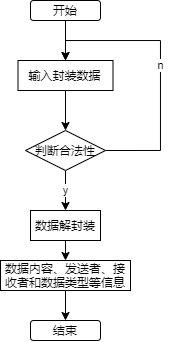

The diagram above was exported from draw.io. Its source (the exported page's mxGraphModel, read from the mxfile embedded in the PNG):
<mxGraphModel dx="637" dy="507" grid="1" gridSize="10" guides="1" tooltips="1" connect="1" arrows="1" fold="1" page="1" pageScale="1" pageWidth="827" pageHeight="583" math="0" shadow="0">
  <root>
    <mxCell id="0" />
    <mxCell id="1" parent="0" />
    <mxCell id="2" style="edgeStyle=orthogonalEdgeStyle;rounded=0;orthogonalLoop=1;jettySize=auto;html=1;exitX=0.5;exitY=1;exitDx=0;exitDy=0;entryX=0.5;entryY=0;entryDx=0;entryDy=0;" edge="1" parent="1" source="3" target="6">
      <mxGeometry relative="1" as="geometry" />
    </mxCell>
    <mxCell id="3" value="开始" style="rounded=1;whiteSpace=wrap;html=1;" vertex="1" parent="1">
      <mxGeometry x="260" y="70" width="70" height="20" as="geometry" />
    </mxCell>
    <mxCell id="4" value="结束" style="rounded=1;whiteSpace=wrap;html=1;" vertex="1" parent="1">
      <mxGeometry x="260" y="390" width="70" height="20" as="geometry" />
    </mxCell>
    <mxCell id="5" style="edgeStyle=orthogonalEdgeStyle;rounded=0;orthogonalLoop=1;jettySize=auto;html=1;exitX=0.5;exitY=1;exitDx=0;exitDy=0;entryX=0.5;entryY=0;entryDx=0;entryDy=0;" edge="1" parent="1" source="6" target="9">
      <mxGeometry relative="1" as="geometry" />
    </mxCell>
    <mxCell id="6" value="输入封装数据" style="rounded=0;whiteSpace=wrap;html=1;" vertex="1" parent="1">
      <mxGeometry x="247.5" y="130" width="95" height="30" as="geometry" />
    </mxCell>
    <mxCell id="7" value="y" style="edgeStyle=orthogonalEdgeStyle;rounded=0;orthogonalLoop=1;jettySize=auto;html=1;" edge="1" parent="1" source="9" target="11">
      <mxGeometry relative="1" as="geometry" />
    </mxCell>
    <mxCell id="8" value="n" style="edgeStyle=orthogonalEdgeStyle;rounded=0;orthogonalLoop=1;jettySize=auto;html=1;exitX=1;exitY=0.5;exitDx=0;exitDy=0;entryX=0.5;entryY=0;entryDx=0;entryDy=0;" edge="1" parent="1" source="9" target="6">
      <mxGeometry relative="1" as="geometry">
        <Array as="points">
          <mxPoint x="390" y="220" />
          <mxPoint x="390" y="110" />
          <mxPoint x="295" y="110" />
        </Array>
      </mxGeometry>
    </mxCell>
    <mxCell id="9" value="判断合法性" style="rhombus;whiteSpace=wrap;html=1;" vertex="1" parent="1">
      <mxGeometry x="255" y="200" width="80" height="40" as="geometry" />
    </mxCell>
    <mxCell id="10" style="edgeStyle=orthogonalEdgeStyle;rounded=0;orthogonalLoop=1;jettySize=auto;html=1;exitX=0.5;exitY=1;exitDx=0;exitDy=0;entryX=0.5;entryY=0;entryDx=0;entryDy=0;" edge="1" parent="1" source="11" target="13">
      <mxGeometry relative="1" as="geometry" />
    </mxCell>
    <mxCell id="11" value="数据解封装" style="rounded=0;whiteSpace=wrap;html=1;" vertex="1" parent="1">
      <mxGeometry x="260" y="280" width="70" height="30" as="geometry" />
    </mxCell>
    <mxCell id="12" style="edgeStyle=orthogonalEdgeStyle;rounded=0;orthogonalLoop=1;jettySize=auto;html=1;exitX=0.5;exitY=1;exitDx=0;exitDy=0;entryX=0.5;entryY=0;entryDx=0;entryDy=0;" edge="1" parent="1" source="13" target="4">
      <mxGeometry relative="1" as="geometry" />
    </mxCell>
    <mxCell id="13" value="数据内容、发送者、接收者和数据类型等信息" style="rounded=0;whiteSpace=wrap;html=1;" vertex="1" parent="1">
      <mxGeometry x="230" y="330" width="130" height="30" as="geometry" />
    </mxCell>
  </root>
</mxGraphModel>